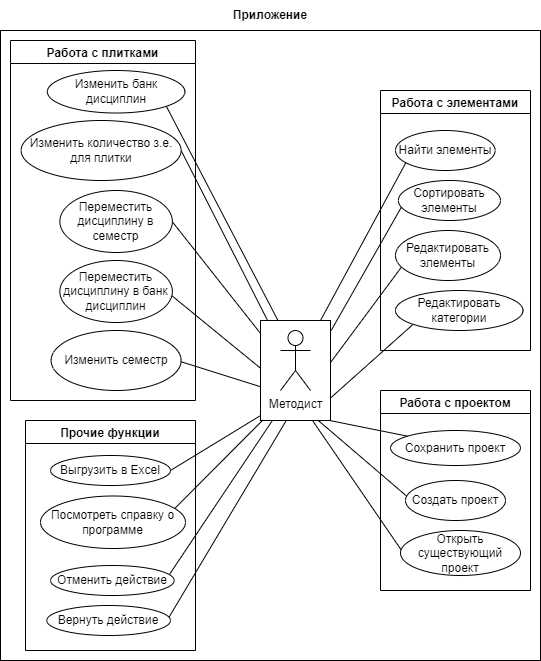

The diagram above was exported from draw.io. Its source (the exported page's mxGraphModel, read from the mxfile embedded in the PNG):
<mxGraphModel dx="1888" dy="660" grid="1" gridSize="10" guides="1" tooltips="1" connect="0" arrows="1" fold="1" page="1" pageScale="1" pageWidth="850" pageHeight="1100" math="0" shadow="0">
  <root>
    <mxCell id="0" />
    <mxCell id="1" parent="0" />
    <mxCell id="IJJeVifp2Av40QKxHXxG-1" value="" style="rounded=0;whiteSpace=wrap;html=1;fillColor=none;" parent="1" vertex="1">
      <mxGeometry x="-640" y="210" width="540" height="630" as="geometry" />
    </mxCell>
    <mxCell id="RFsgLL99TNIovuflk_hB-1" value="" style="rounded=0;whiteSpace=wrap;html=1;fillColor=none;" parent="1" vertex="1">
      <mxGeometry x="-380" y="500" width="70" height="100" as="geometry" />
    </mxCell>
    <mxCell id="kAwzmWlMEPiF8q2u1fac-1" value="Методист" style="shape=umlActor;verticalLabelPosition=bottom;verticalAlign=top;html=1;outlineConnect=0;" parent="1" vertex="1">
      <mxGeometry x="-360" y="510" width="30" height="60" as="geometry" />
    </mxCell>
    <mxCell id="kAwzmWlMEPiF8q2u1fac-12" value="" style="endArrow=none;html=1;rounded=0;entryX=0.01;entryY=0.387;entryDx=0;entryDy=0;entryPerimeter=0;exitX=0.826;exitY=1;exitDx=0;exitDy=0;exitPerimeter=0;" parent="1" source="RFsgLL99TNIovuflk_hB-1" target="LZsryedqlRt3QVz7Ifx7-2" edge="1">
      <mxGeometry width="50" height="50" relative="1" as="geometry">
        <mxPoint x="-330" y="530" as="sourcePoint" />
        <mxPoint x="-157.5" y="928.28" as="targetPoint" />
      </mxGeometry>
    </mxCell>
    <mxCell id="kAwzmWlMEPiF8q2u1fac-13" value="" style="endArrow=none;html=1;rounded=0;entryX=0.014;entryY=0.463;entryDx=0;entryDy=0;entryPerimeter=0;exitX=0.741;exitY=0.998;exitDx=0;exitDy=0;exitPerimeter=0;" parent="1" source="RFsgLL99TNIovuflk_hB-1" target="LZsryedqlRt3QVz7Ifx7-3" edge="1">
      <mxGeometry width="50" height="50" relative="1" as="geometry">
        <mxPoint x="-330" y="530" as="sourcePoint" />
        <mxPoint x="-167.55999999999995" y="986.5799999999999" as="targetPoint" />
      </mxGeometry>
    </mxCell>
    <mxCell id="kAwzmWlMEPiF8q2u1fac-36" value="" style="endArrow=none;html=1;rounded=0;exitX=1.004;exitY=0.417;exitDx=0;exitDy=0;exitPerimeter=0;entryX=0.055;entryY=0.737;entryDx=0;entryDy=0;entryPerimeter=0;" parent="1" source="RFsgLL99TNIovuflk_hB-1" target="0dDT19xBnsz_skr_ZI1Z-52" edge="1">
      <mxGeometry width="50" height="50" relative="1" as="geometry">
        <mxPoint x="-330" y="530" as="sourcePoint" />
        <mxPoint x="0.7499999999995453" y="443.75" as="targetPoint" />
      </mxGeometry>
    </mxCell>
    <mxCell id="kAwzmWlMEPiF8q2u1fac-79" value="" style="endArrow=none;html=1;rounded=0;entryX=0.138;entryY=0.167;entryDx=0;entryDy=0;entryPerimeter=0;exitX=0.994;exitY=1.001;exitDx=0;exitDy=0;exitPerimeter=0;" parent="1" source="RFsgLL99TNIovuflk_hB-1" target="LZsryedqlRt3QVz7Ifx7-10" edge="1">
      <mxGeometry width="50" height="50" relative="1" as="geometry">
        <mxPoint x="-330" y="530" as="sourcePoint" />
        <mxPoint x="-162.76000000000022" y="878.5699999999999" as="targetPoint" />
      </mxGeometry>
    </mxCell>
    <mxCell id="kAwzmWlMEPiF8q2u1fac-81" value="" style="endArrow=none;html=1;rounded=0;entryX=0.998;entryY=0.504;entryDx=0;entryDy=0;entryPerimeter=0;exitX=-0.001;exitY=0.951;exitDx=0;exitDy=0;exitPerimeter=0;" parent="1" source="RFsgLL99TNIovuflk_hB-1" target="kAwzmWlMEPiF8q2u1fac-80" edge="1">
      <mxGeometry width="50" height="50" relative="1" as="geometry">
        <mxPoint x="-360" y="530" as="sourcePoint" />
        <mxPoint x="-535" y="370" as="targetPoint" />
      </mxGeometry>
    </mxCell>
    <mxCell id="kAwzmWlMEPiF8q2u1fac-84" value="" style="endArrow=none;html=1;rounded=0;exitX=0.962;exitY=0.294;exitDx=0;exitDy=0;exitPerimeter=0;entryX=0.169;entryY=1.001;entryDx=0;entryDy=0;entryPerimeter=0;" parent="1" source="kAwzmWlMEPiF8q2u1fac-85" target="RFsgLL99TNIovuflk_hB-1" edge="1">
      <mxGeometry width="50" height="50" relative="1" as="geometry">
        <mxPoint x="-560" y="830" as="sourcePoint" />
        <mxPoint x="-360" y="530" as="targetPoint" />
      </mxGeometry>
    </mxCell>
    <mxCell id="kAwzmWlMEPiF8q2u1fac-87" value="" style="endArrow=none;html=1;rounded=0;exitX=0.988;exitY=0.39;exitDx=0;exitDy=0;exitPerimeter=0;entryX=0.368;entryY=1;entryDx=0;entryDy=0;entryPerimeter=0;" parent="1" source="kAwzmWlMEPiF8q2u1fac-86" target="RFsgLL99TNIovuflk_hB-1" edge="1">
      <mxGeometry width="50" height="50" relative="1" as="geometry">
        <mxPoint x="-662.5" y="860" as="sourcePoint" />
        <mxPoint x="-360" y="530" as="targetPoint" />
      </mxGeometry>
    </mxCell>
    <mxCell id="v6wUXLLYPW9MeNvtV2WF-36" value="" style="endArrow=none;html=1;rounded=0;entryX=0.927;entryY=0.235;entryDx=0;entryDy=0;entryPerimeter=0;exitX=0.03;exitY=0.998;exitDx=0;exitDy=0;exitPerimeter=0;" parent="1" source="RFsgLL99TNIovuflk_hB-1" target="v6wUXLLYPW9MeNvtV2WF-35" edge="1">
      <mxGeometry width="50" height="50" relative="1" as="geometry">
        <mxPoint x="-360" y="530" as="sourcePoint" />
        <mxPoint x="-608.4499999999998" y="333.70000000000005" as="targetPoint" />
      </mxGeometry>
    </mxCell>
    <mxCell id="a7HYJBhB6-KczriwUQ04-21" value="" style="endArrow=none;html=1;rounded=0;entryX=0.136;entryY=0.851;entryDx=0;entryDy=0;entryPerimeter=0;exitX=0.999;exitY=0.776;exitDx=0;exitDy=0;exitPerimeter=0;" parent="1" source="RFsgLL99TNIovuflk_hB-1" target="0dDT19xBnsz_skr_ZI1Z-42" edge="1">
      <mxGeometry width="50" height="50" relative="1" as="geometry">
        <mxPoint x="-330" y="530" as="sourcePoint" />
        <mxPoint x="-92.99000000000024" y="666.5999999999999" as="targetPoint" />
      </mxGeometry>
    </mxCell>
    <mxCell id="a7HYJBhB6-KczriwUQ04-71" value="Прочие функции" style="swimlane;" parent="1" vertex="1">
      <mxGeometry x="-615" y="600" width="170" height="230" as="geometry" />
    </mxCell>
    <mxCell id="kAwzmWlMEPiF8q2u1fac-73" style="edgeStyle=orthogonalEdgeStyle;rounded=0;orthogonalLoop=1;jettySize=auto;html=1;exitX=0.5;exitY=1;exitDx=0;exitDy=0;labelBorderColor=none;endArrow=block;endFill=0;" parent="a7HYJBhB6-KczriwUQ04-71" edge="1">
      <mxGeometry relative="1" as="geometry">
        <mxPoint x="35" y="46.75" as="sourcePoint" />
        <mxPoint x="35" y="46.75" as="targetPoint" />
      </mxGeometry>
    </mxCell>
    <mxCell id="kAwzmWlMEPiF8q2u1fac-80" value="Выгрузить в Excel" style="ellipse;whiteSpace=wrap;html=1;" parent="a7HYJBhB6-KczriwUQ04-71" vertex="1">
      <mxGeometry x="25" y="35" width="120" height="30" as="geometry" />
    </mxCell>
    <mxCell id="kAwzmWlMEPiF8q2u1fac-85" value="Отменить действие" style="ellipse;whiteSpace=wrap;html=1;" parent="a7HYJBhB6-KczriwUQ04-71" vertex="1">
      <mxGeometry x="25" y="145" width="123.75" height="30" as="geometry" />
    </mxCell>
    <mxCell id="kAwzmWlMEPiF8q2u1fac-86" value="Вернуть действие" style="ellipse;whiteSpace=wrap;html=1;" parent="a7HYJBhB6-KczriwUQ04-71" vertex="1">
      <mxGeometry x="21.25" y="185" width="123.75" height="30" as="geometry" />
    </mxCell>
    <mxCell id="v6wUXLLYPW9MeNvtV2WF-35" value="Посмотреть справку о программе" style="ellipse;whiteSpace=wrap;html=1;" parent="a7HYJBhB6-KczriwUQ04-71" vertex="1">
      <mxGeometry x="15" y="75.5" width="145" height="52.5" as="geometry" />
    </mxCell>
    <mxCell id="M-LF0yzMSiK4M49_M9BI-1" value="" style="endArrow=none;html=1;rounded=0;exitX=1;exitY=0.5;exitDx=0;exitDy=0;entryX=0.102;entryY=0.001;entryDx=0;entryDy=0;entryPerimeter=0;" parent="1" source="M-LF0yzMSiK4M49_M9BI-19" target="RFsgLL99TNIovuflk_hB-1" edge="1">
      <mxGeometry width="50" height="50" relative="1" as="geometry">
        <mxPoint x="-552" y="390" as="sourcePoint" />
        <mxPoint x="-360" y="530" as="targetPoint" />
      </mxGeometry>
    </mxCell>
    <mxCell id="M-LF0yzMSiK4M49_M9BI-2" value="" style="endArrow=none;html=1;rounded=0;entryX=0.997;entryY=0.498;entryDx=0;entryDy=0;entryPerimeter=0;exitX=0.001;exitY=0.13;exitDx=0;exitDy=0;exitPerimeter=0;" parent="1" source="RFsgLL99TNIovuflk_hB-1" target="M-LF0yzMSiK4M49_M9BI-27" edge="1">
      <mxGeometry width="50" height="50" relative="1" as="geometry">
        <mxPoint x="-360" y="530" as="sourcePoint" />
        <mxPoint x="-644.6400000000001" y="479.8399999999999" as="targetPoint" />
      </mxGeometry>
    </mxCell>
    <mxCell id="M-LF0yzMSiK4M49_M9BI-4" value="" style="endArrow=none;html=1;rounded=0;entryX=0.863;entryY=0.828;entryDx=0;entryDy=0;entryPerimeter=0;exitX=0.248;exitY=-0.002;exitDx=0;exitDy=0;exitPerimeter=0;" parent="1" source="RFsgLL99TNIovuflk_hB-1" target="M-LF0yzMSiK4M49_M9BI-9" edge="1">
      <mxGeometry width="50" height="50" relative="1" as="geometry">
        <mxPoint x="-360" y="530" as="sourcePoint" />
        <mxPoint x="-652.6450000000002" y="72.18499999999995" as="targetPoint" />
      </mxGeometry>
    </mxCell>
    <mxCell id="M-LF0yzMSiK4M49_M9BI-5" value="" style="endArrow=none;html=1;rounded=0;entryX=0.997;entryY=0.519;entryDx=0;entryDy=0;entryPerimeter=0;exitX=-0.001;exitY=0.662;exitDx=0;exitDy=0;exitPerimeter=0;" parent="1" source="RFsgLL99TNIovuflk_hB-1" target="M-LF0yzMSiK4M49_M9BI-21" edge="1">
      <mxGeometry width="50" height="50" relative="1" as="geometry">
        <mxPoint x="-360" y="530" as="sourcePoint" />
        <mxPoint x="-622.3" y="475.95000000000005" as="targetPoint" />
      </mxGeometry>
    </mxCell>
    <mxCell id="M-LF0yzMSiK4M49_M9BI-29" value="" style="endArrow=none;html=1;rounded=0;entryX=0.996;entryY=0.569;entryDx=0;entryDy=0;entryPerimeter=0;exitX=0;exitY=0.477;exitDx=0;exitDy=0;exitPerimeter=0;" parent="1" source="RFsgLL99TNIovuflk_hB-1" target="M-LF0yzMSiK4M49_M9BI-28" edge="1">
      <mxGeometry width="50" height="50" relative="1" as="geometry">
        <mxPoint x="-360" y="530" as="sourcePoint" />
        <mxPoint x="-535.3375" y="374.626" as="targetPoint" />
      </mxGeometry>
    </mxCell>
    <mxCell id="LZsryedqlRt3QVz7Ifx7-1" value="Работа с проектом" style="swimlane;" parent="1" vertex="1">
      <mxGeometry x="-260" y="570" width="150" height="200" as="geometry" />
    </mxCell>
    <mxCell id="LZsryedqlRt3QVz7Ifx7-2" value="Создать проект" style="ellipse;whiteSpace=wrap;html=1;" parent="LZsryedqlRt3QVz7Ifx7-1" vertex="1">
      <mxGeometry x="25" y="90" width="100" height="40" as="geometry" />
    </mxCell>
    <mxCell id="LZsryedqlRt3QVz7Ifx7-3" value="Открыть существующий проект" style="ellipse;whiteSpace=wrap;html=1;" parent="LZsryedqlRt3QVz7Ifx7-1" vertex="1">
      <mxGeometry x="20" y="140" width="120" height="45" as="geometry" />
    </mxCell>
    <mxCell id="LZsryedqlRt3QVz7Ifx7-10" value="Сохранить проект" style="ellipse;whiteSpace=wrap;html=1;" parent="LZsryedqlRt3QVz7Ifx7-1" vertex="1">
      <mxGeometry x="10" y="40" width="130" height="35" as="geometry" />
    </mxCell>
    <mxCell id="RFsgLL99TNIovuflk_hB-2" value="" style="endArrow=none;html=1;rounded=0;" parent="1" edge="1">
      <mxGeometry width="50" height="50" relative="1" as="geometry">
        <mxPoint x="-330" y="530" as="sourcePoint" />
        <mxPoint x="-330" y="530" as="targetPoint" />
      </mxGeometry>
    </mxCell>
    <mxCell id="RFsgLL99TNIovuflk_hB-5" value="&lt;b&gt;Приложение&lt;/b&gt;" style="text;html=1;strokeColor=none;fillColor=none;align=center;verticalAlign=middle;whiteSpace=wrap;rounded=0;" parent="1" vertex="1">
      <mxGeometry x="-400" y="180" width="60" height="30" as="geometry" />
    </mxCell>
    <mxCell id="M-LF0yzMSiK4M49_M9BI-6" value="Работа с плитками" style="swimlane;" parent="1" vertex="1">
      <mxGeometry x="-630" y="220" width="185" height="360" as="geometry" />
    </mxCell>
    <mxCell id="M-LF0yzMSiK4M49_M9BI-9" value="Изменить банк дисциплин" style="ellipse;whiteSpace=wrap;html=1;" parent="M-LF0yzMSiK4M49_M9BI-6" vertex="1">
      <mxGeometry x="36.870000000000005" y="30" width="137.5" height="42.5" as="geometry" />
    </mxCell>
    <mxCell id="M-LF0yzMSiK4M49_M9BI-19" value="Изменить количество з.е. для плитки" style="ellipse;whiteSpace=wrap;html=1;" parent="M-LF0yzMSiK4M49_M9BI-6" vertex="1">
      <mxGeometry x="10.620000000000001" y="80" width="160" height="60" as="geometry" />
    </mxCell>
    <mxCell id="M-LF0yzMSiK4M49_M9BI-21" value="Изменить семестр" style="ellipse;whiteSpace=wrap;html=1;" parent="M-LF0yzMSiK4M49_M9BI-6" vertex="1">
      <mxGeometry x="40.620000000000005" y="290" width="130" height="60" as="geometry" />
    </mxCell>
    <mxCell id="M-LF0yzMSiK4M49_M9BI-27" value="Переместить дисциплину в семестр" style="ellipse;whiteSpace=wrap;html=1;" parent="M-LF0yzMSiK4M49_M9BI-6" vertex="1">
      <mxGeometry x="49.370000000000005" y="150" width="112.5" height="62" as="geometry" />
    </mxCell>
    <mxCell id="M-LF0yzMSiK4M49_M9BI-28" value="Переместить дисциплину в банк дисциплин" style="ellipse;whiteSpace=wrap;html=1;" parent="M-LF0yzMSiK4M49_M9BI-6" vertex="1">
      <mxGeometry x="49.370000000000005" y="220" width="112.5" height="62" as="geometry" />
    </mxCell>
    <mxCell id="0dDT19xBnsz_skr_ZI1Z-40" value="Работа с элементами" style="swimlane;" parent="1" vertex="1">
      <mxGeometry x="-260" y="270" width="150" height="260" as="geometry" />
    </mxCell>
    <mxCell id="0dDT19xBnsz_skr_ZI1Z-42" value="Редактировать категории" style="ellipse;whiteSpace=wrap;html=1;" parent="0dDT19xBnsz_skr_ZI1Z-40" vertex="1">
      <mxGeometry x="15" y="200" width="127.5" height="40" as="geometry" />
    </mxCell>
    <mxCell id="0dDT19xBnsz_skr_ZI1Z-52" value="Редактировать элементы" style="ellipse;whiteSpace=wrap;html=1;" parent="0dDT19xBnsz_skr_ZI1Z-40" vertex="1">
      <mxGeometry x="15" y="140" width="105" height="50" as="geometry" />
    </mxCell>
    <mxCell id="0dDT19xBnsz_skr_ZI1Z-80" value="Сортировать элементы" style="ellipse;whiteSpace=wrap;html=1;" parent="0dDT19xBnsz_skr_ZI1Z-40" vertex="1">
      <mxGeometry x="17.88" y="90" width="102.12" height="40" as="geometry" />
    </mxCell>
    <mxCell id="0dDT19xBnsz_skr_ZI1Z-104" value="Найти элементы" style="ellipse;whiteSpace=wrap;html=1;" parent="0dDT19xBnsz_skr_ZI1Z-40" vertex="1">
      <mxGeometry x="15" y="40" width="99.62" height="40" as="geometry" />
    </mxCell>
    <mxCell id="0dDT19xBnsz_skr_ZI1Z-94" value="" style="endArrow=none;html=1;rounded=0;exitX=1.011;exitY=0.098;exitDx=0;exitDy=0;exitPerimeter=0;entryX=0.03;entryY=0.664;entryDx=0;entryDy=0;entryPerimeter=0;" parent="1" source="RFsgLL99TNIovuflk_hB-1" target="0dDT19xBnsz_skr_ZI1Z-80" edge="1">
      <mxGeometry width="50" height="50" relative="1" as="geometry">
        <mxPoint x="-356.07000000000016" y="510" as="sourcePoint" />
        <mxPoint x="-510.5500000000002" y="219.08249999999998" as="targetPoint" />
      </mxGeometry>
    </mxCell>
    <mxCell id="0dDT19xBnsz_skr_ZI1Z-118" value="" style="endArrow=none;html=1;rounded=0;entryX=0.104;entryY=0.804;entryDx=0;entryDy=0;entryPerimeter=0;" parent="1" target="0dDT19xBnsz_skr_ZI1Z-104" edge="1">
      <mxGeometry width="50" height="50" relative="1" as="geometry">
        <mxPoint x="-320" y="500" as="sourcePoint" />
        <mxPoint x="49.975000000000364" y="-214.62" as="targetPoint" />
      </mxGeometry>
    </mxCell>
  </root>
</mxGraphModel>